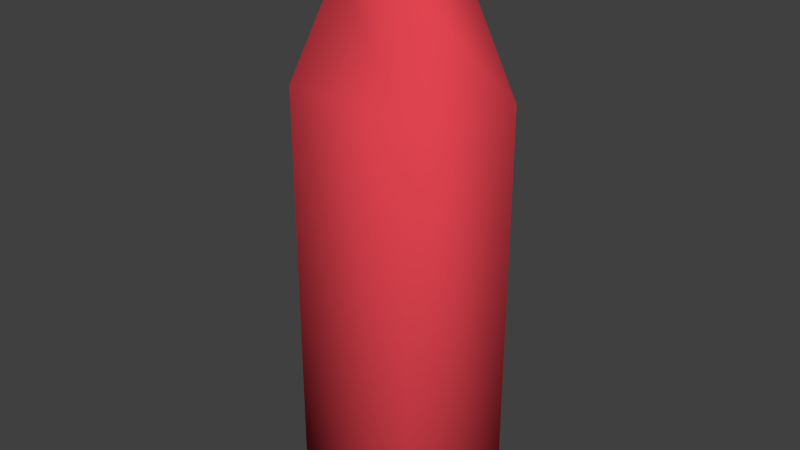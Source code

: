 # Source: ketchup.blend  (saved by Blender 2.69.0; exported with 4.5.12 LTS)
import bpy
from mathutils import Matrix  # noqa: F401  (used for matrix-valued properties, if any)

bpy.ops.wm.read_factory_settings(use_empty=True)
scene = bpy.context.scene
scene.name = 'Scene'

# ---- collections
col_collection_1 = bpy.data.collections.new('Collection 1'); scene.collection.children.link(col_collection_1)

# ---- materials (node trees are filled in below, after node groups)
mat_material_023 = bpy.data.materials.new('Material.023')
mat_material_023.alpha_threshold = 0.0
mat_material_023.use_transparent_shadow = False
mat_material_023.diffuse_color = (0.8, 0.06195, 0.08476, 1.0)
mat_material_023.roughness = 0.5
mat_material_023.specular_intensity = 0.0
mat_material_023.line_color = (0.0, 0.0, 0.0, 1.0)

# ---- material node trees

# ---- world
world_world = bpy.data.worlds.new('World'); scene.world = world_world
world_world.color = (0.05088, 0.05088, 0.05088)
world_world.use_sun_shadow = False
world_world.sun_shadow_jitter_overblur = 0.0
world_world.cycles.sampling_method = 'MANUAL'
world_world.cycles.sample_map_resolution = 256

# ---- meshes
me_circle_007 = bpy.data.meshes.new('Circle.007')
me_circle_007.from_pydata([(0.004726, 0.07641, -0.2837), (-0.0859, 0.03264, -0.2837), (-0.04417, -0.05258, -0.2837), (0.07225, -0.06148, -0.2837), (0.1025, 0.01825, -0.2837), (0.003791, 0.08981, -0.273), (-0.105, 0.03725, -0.273), (-0.05492, -0.06509, -0.273), (0.08487, -0.07577, -0.273), (0.1212, 0.01996, -0.273), (0.003791, 0.08981, 0.1424), (-0.105, 0.03725, 0.1424), (-0.05492, -0.06509, 0.1424), (0.08487, -0.07577, 0.1424), (0.1212, 0.01996, 0.1424), (0.006255, 0.05451, 0.2425), (-0.05462, 0.02511, 0.2425), (-0.02659, -0.03214, 0.2425), (0.05161, -0.03812, 0.2425), (0.07191, 0.01544, 0.2425), (0.006255, 0.05451, 0.2837), (-0.05462, 0.02511, 0.2837), (-0.02659, -0.03214, 0.2837), (0.05161, -0.03812, 0.2837), (0.07191, 0.01544, 0.2837), (0.009714, 0.00496, 0.2837)], [], [(0, 5, 9, 4), (3, 8, 7, 2), (1, 6, 5, 0), (4, 9, 8, 3), (2, 7, 6, 1), (9, 14, 13, 8), (7, 12, 11, 6), (5, 10, 14, 9), (8, 13, 12, 7), (6, 11, 10, 5), (10, 15, 19, 14), (13, 18, 17, 12), (11, 16, 15, 10), (14, 19, 18, 13), (12, 17, 16, 11), (19, 24, 23, 18), (17, 22, 21, 16), (15, 20, 24, 19), (18, 23, 22, 17), (16, 21, 20, 15), (20, 25, 24), (23, 25, 22), (21, 25, 20), (24, 25, 23), (22, 25, 21), (1, 0, 3, 2), (4, 3, 0)])
me_circle_007.polygons.foreach_set('use_smooth', [True] * 27)
_uv = me_circle_007.uv_layers.new(name='UVMap')
_uv.uv.foreach_set('vector', [0.4799, 0.9751, 0.482, 0.9574, 0.2051, 0.95, 0.2495, 0.969, 0.3238, 0.9728, 0.2922, 0.9532, 0.6184, 0.9543, 0.5918, 0.9739, 0.6947, 0.9668, 0.7402, 0.9472, 0.482, 0.9574, 0.4799, 0.9751, 0.2495, 0.969, 0.2051, 0.95, 0.2922, 0.9532, 0.3238, 0.9728, 0.5918, 0.9739, 0.6184, 0.9543, 0.7402, 0.9472, 0.6947, 0.9668, 0.2051, 0.95, 0.1834, 0.3137, 0.2929, 0.2989, 0.2922, 0.9532, 0.6184, 0.9543, 0.6361, 0.2909, 0.7822, 0.3136, 0.7402, 0.9472, 0.482, 0.9574, 0.4949, 0.2782, 0.1834, 0.3137, 0.2051, 0.95, 0.2922, 0.9532, 0.2929, 0.2989, 0.6361, 0.2909, 0.6184, 0.9543, 0.7402, 0.9472, 0.7822, 0.3136, 0.4949, 0.2782, 0.482, 0.9574, 0.4949, 0.2782, 0.4917, 0.1355, 0.3226, 0.1613, 0.1834, 0.3137, 0.2929, 0.2989, 0.3738, 0.1526, 0.5759, 0.1466, 0.6361, 0.2909, 0.7822, 0.3136, 0.6452, 0.1565, 0.4917, 0.1355, 0.4949, 0.2782, 0.1834, 0.3137, 0.3226, 0.1613, 0.3738, 0.1526, 0.2929, 0.2989, 0.6361, 0.2909, 0.5759, 0.1466, 0.6452, 0.1565, 0.7822, 0.3136, 0.3226, 0.1613, 0.3172, 0.03505, 0.3693, 0.0272, 0.3738, 0.1526, 0.5759, 0.1466, 0.5772, 0.02712, 0.6483, 0.03726, 0.6452, 0.1565, 0.4917, 0.1355, 0.491, 0.02149, 0.3172, 0.03505, 0.3226, 0.1613, 0.3738, 0.1526, 0.3693, 0.0272, 0.5772, 0.02712, 0.5759, 0.1466, 0.6452, 0.1565, 0.6483, 0.03726, 0.491, 0.02149, 0.4917, 0.1355, 0.491, 0.02149, 0.4817, 0.02142, 0.3172, 0.03505, 0.3693, 0.0272, 0.4817, 0.02142, 0.5772, 0.02712, 0.6483, 0.03726, 0.4817, 0.02142, 0.491, 0.02149, 0.3172, 0.03505, 0.4817, 0.02142, 0.3693, 0.0272, 0.5772, 0.02712, 0.4817, 0.02142, 0.6483, 0.03726, 0.6947, 0.9668, 0.4799, 0.9751, 0.3238, 0.9728, 0.5918, 0.9739, 0.2495, 0.969, 0.3238, 0.9728, 0.4799, 0.9751])
me_circle_007.materials.append(mat_material_023)
me_circle_007.use_remesh_preserve_volume = False
me_circle_007.use_remesh_preserve_attributes = False
me_circle_007.use_mirror_vertex_groups = False
me_circle_007.update()

# ---- objects
ob_ketchup = bpy.data.objects.new('ketchup', me_circle_007)

# ---- transforms, parenting, visibility, modifiers, constraints
ob_ketchup.location = (0.0, 0.0, 0.0)
ob_ketchup.lineart.crease_threshold = 0.0

# ---- collection membership
col_collection_1.objects.link(ob_ketchup)

# ---- scene / render settings (as saved in the file)
scene.frame_start = 1; scene.frame_end = 211; scene.frame_set(23)
scene.render.engine = 'BLENDER_EEVEE_NEXT'
scene.render.resolution_percentage = 50
scene.render.dither_intensity = 0.0
scene.cycles.use_denoising = False
scene.cycles.samples = 10
scene.cycles.sampling_pattern = 'TABULATED_SOBOL'
scene.cycles.light_sampling_threshold = 0.0
scene.cycles.use_adaptive_sampling = False
scene.cycles.use_light_tree = False
scene.cycles.blur_glossy = 0.0
scene.cycles.volume_bounces = 1
scene.cycles.pixel_filter_type = 'GAUSSIAN'
scene.cycles.sample_clamp_indirect = 0.0
scene.view_settings.view_transform = 'Standard'
bpy.context.view_layer.update()

# ---- added for rendering (the .blend has no active camera and no usable light): camera, sun
cam_auto = bpy.data.cameras.new('AutoCamera')
cam_auto.lens = 50.0
cam_auto.sensor_width = 36.0
cam_auto.clip_end = 1000.0
ob_auto_camera = bpy.data.objects.new('AutoCamera', cam_auto)
scene.collection.objects.link(ob_auto_camera)
ob_auto_camera.location = (0.593555, -0.695568, 0.468393)
ob_auto_camera.rotation_euler = (1.09748, -7.21219e-08, 0.694738)
scene.camera = ob_auto_camera
light_auto_sun = bpy.data.lights.new('AutoSun', 'SUN')
light_auto_sun.energy = 3.0
light_auto_sun.angle = 0.0523599
ob_auto_sun = bpy.data.objects.new('AutoSun', light_auto_sun)
scene.collection.objects.link(ob_auto_sun)
ob_auto_sun.rotation_euler = (0.872665, 0.174533, 0.523599)
bpy.context.view_layer.update()
